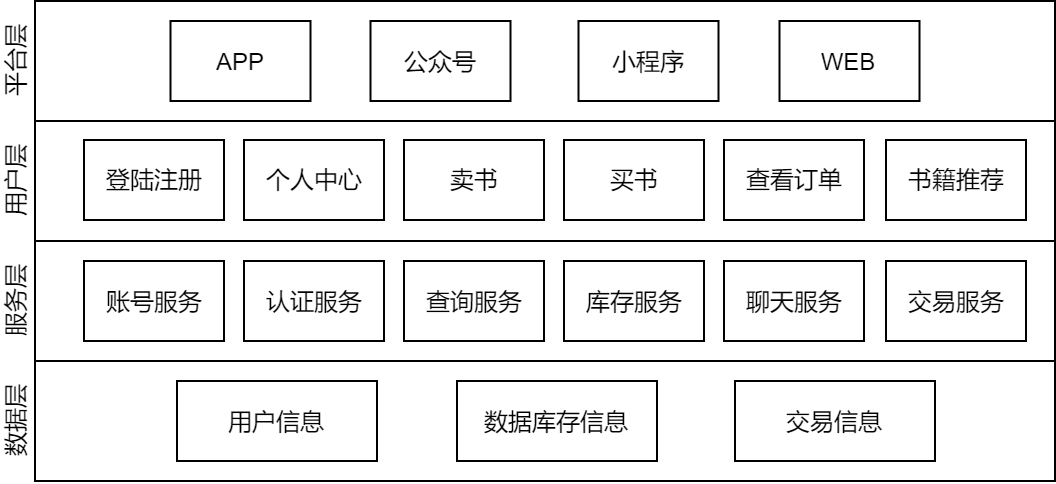

The diagram above was exported from draw.io. Its source (the exported page's mxGraphModel, read from the mxfile embedded in the PNG):
<mxGraphModel dx="266" dy="550" grid="1" gridSize="10" guides="1" tooltips="1" connect="1" arrows="1" fold="1" page="1" pageScale="1" pageWidth="827" pageHeight="1169" math="0" shadow="0">
  <root>
    <mxCell id="yO16v7TDqN3xBndyYhCN-0" />
    <mxCell id="yO16v7TDqN3xBndyYhCN-1" parent="yO16v7TDqN3xBndyYhCN-0" />
    <mxCell id="QOmUsur8-l3B6obFz_e4-0" value="服务层" style="rounded=0;whiteSpace=wrap;html=1;shadow=0;strokeWidth=1;verticalAlign=bottom;labelPosition=left;verticalLabelPosition=middle;align=center;horizontal=0;" vertex="1" parent="yO16v7TDqN3xBndyYhCN-1">
      <mxGeometry x="159" y="380" width="510" height="60" as="geometry" />
    </mxCell>
    <mxCell id="QOmUsur8-l3B6obFz_e4-1" value="数据层" style="rounded=0;whiteSpace=wrap;html=1;shadow=0;strokeWidth=1;verticalAlign=bottom;labelPosition=left;verticalLabelPosition=middle;align=center;horizontal=0;" vertex="1" parent="yO16v7TDqN3xBndyYhCN-1">
      <mxGeometry x="159" y="440" width="510" height="60" as="geometry" />
    </mxCell>
    <mxCell id="QOmUsur8-l3B6obFz_e4-2" value="用户层" style="rounded=0;whiteSpace=wrap;html=1;shadow=0;strokeWidth=1;verticalAlign=bottom;labelPosition=left;verticalLabelPosition=middle;align=center;horizontal=0;" vertex="1" parent="yO16v7TDqN3xBndyYhCN-1">
      <mxGeometry x="159" y="320" width="510" height="60" as="geometry" />
    </mxCell>
    <mxCell id="QOmUsur8-l3B6obFz_e4-3" value="用户信息" style="rounded=0;whiteSpace=wrap;html=1;shadow=0;strokeWidth=1;verticalAlign=middle;" vertex="1" parent="yO16v7TDqN3xBndyYhCN-1">
      <mxGeometry x="230" y="450" width="100" height="40" as="geometry" />
    </mxCell>
    <mxCell id="QOmUsur8-l3B6obFz_e4-4" value="数据库存信息" style="rounded=0;whiteSpace=wrap;html=1;shadow=0;strokeWidth=1;verticalAlign=middle;" vertex="1" parent="yO16v7TDqN3xBndyYhCN-1">
      <mxGeometry x="370" y="450" width="100" height="40" as="geometry" />
    </mxCell>
    <mxCell id="QOmUsur8-l3B6obFz_e4-5" value="交易信息" style="rounded=0;whiteSpace=wrap;html=1;shadow=0;strokeWidth=1;verticalAlign=middle;" vertex="1" parent="yO16v7TDqN3xBndyYhCN-1">
      <mxGeometry x="509" y="450" width="100" height="40" as="geometry" />
    </mxCell>
    <mxCell id="QOmUsur8-l3B6obFz_e4-6" value="账号服务" style="rounded=0;whiteSpace=wrap;html=1;shadow=0;strokeWidth=1;verticalAlign=middle;" vertex="1" parent="yO16v7TDqN3xBndyYhCN-1">
      <mxGeometry x="183.5" y="390" width="70" height="40" as="geometry" />
    </mxCell>
    <mxCell id="QOmUsur8-l3B6obFz_e4-7" value="库存服务" style="rounded=0;whiteSpace=wrap;html=1;shadow=0;strokeWidth=1;verticalAlign=middle;" vertex="1" parent="yO16v7TDqN3xBndyYhCN-1">
      <mxGeometry x="423.5" y="390" width="70" height="40" as="geometry" />
    </mxCell>
    <mxCell id="QOmUsur8-l3B6obFz_e4-8" value="登陆注册" style="rounded=0;whiteSpace=wrap;html=1;shadow=0;strokeWidth=1;verticalAlign=middle;" vertex="1" parent="yO16v7TDqN3xBndyYhCN-1">
      <mxGeometry x="183.5" y="329.5" width="70" height="40" as="geometry" />
    </mxCell>
    <mxCell id="QOmUsur8-l3B6obFz_e4-9" value="买书" style="rounded=0;whiteSpace=wrap;html=1;shadow=0;strokeWidth=1;verticalAlign=middle;" vertex="1" parent="yO16v7TDqN3xBndyYhCN-1">
      <mxGeometry x="423.5" y="329.5" width="70" height="40" as="geometry" />
    </mxCell>
    <mxCell id="QOmUsur8-l3B6obFz_e4-10" value="卖书" style="rounded=0;whiteSpace=wrap;html=1;shadow=0;strokeWidth=1;verticalAlign=middle;" vertex="1" parent="yO16v7TDqN3xBndyYhCN-1">
      <mxGeometry x="343.5" y="329.5" width="70" height="40" as="geometry" />
    </mxCell>
    <mxCell id="QOmUsur8-l3B6obFz_e4-11" value="查看订单" style="rounded=0;whiteSpace=wrap;html=1;shadow=0;strokeWidth=1;verticalAlign=middle;" vertex="1" parent="yO16v7TDqN3xBndyYhCN-1">
      <mxGeometry x="503.5" y="329.5" width="70" height="40" as="geometry" />
    </mxCell>
    <mxCell id="QOmUsur8-l3B6obFz_e4-12" value="交易服务" style="rounded=0;whiteSpace=wrap;html=1;shadow=0;strokeWidth=1;verticalAlign=middle;" vertex="1" parent="yO16v7TDqN3xBndyYhCN-1">
      <mxGeometry x="584.5" y="390" width="70" height="40" as="geometry" />
    </mxCell>
    <mxCell id="QOmUsur8-l3B6obFz_e4-13" value="聊天服务" style="rounded=0;whiteSpace=wrap;html=1;shadow=0;strokeWidth=1;verticalAlign=middle;" vertex="1" parent="yO16v7TDqN3xBndyYhCN-1">
      <mxGeometry x="503.5" y="390" width="70" height="40" as="geometry" />
    </mxCell>
    <mxCell id="QOmUsur8-l3B6obFz_e4-15" value="查询服务" style="rounded=0;whiteSpace=wrap;html=1;shadow=0;strokeWidth=1;verticalAlign=middle;" vertex="1" parent="yO16v7TDqN3xBndyYhCN-1">
      <mxGeometry x="343.5" y="390" width="70" height="40" as="geometry" />
    </mxCell>
    <mxCell id="QOmUsur8-l3B6obFz_e4-16" value="个人中心" style="rounded=0;whiteSpace=wrap;html=1;shadow=0;strokeWidth=1;verticalAlign=middle;" vertex="1" parent="yO16v7TDqN3xBndyYhCN-1">
      <mxGeometry x="263.5" y="329.5" width="70" height="40" as="geometry" />
    </mxCell>
    <mxCell id="vhtRqOSVQFsbfZaPxiRu-44" value="认证服务" style="rounded=0;whiteSpace=wrap;html=1;shadow=0;strokeWidth=1;verticalAlign=middle;" vertex="1" parent="yO16v7TDqN3xBndyYhCN-1">
      <mxGeometry x="263.5" y="390" width="70" height="40" as="geometry" />
    </mxCell>
    <mxCell id="vhtRqOSVQFsbfZaPxiRu-45" value="平台层" style="rounded=0;whiteSpace=wrap;html=1;shadow=0;strokeWidth=1;verticalAlign=bottom;labelPosition=left;verticalLabelPosition=middle;align=center;horizontal=0;" vertex="1" parent="yO16v7TDqN3xBndyYhCN-1">
      <mxGeometry x="159" y="260" width="510" height="60" as="geometry" />
    </mxCell>
    <mxCell id="vhtRqOSVQFsbfZaPxiRu-46" value="APP" style="rounded=0;whiteSpace=wrap;html=1;shadow=0;strokeWidth=1;verticalAlign=middle;" vertex="1" parent="yO16v7TDqN3xBndyYhCN-1">
      <mxGeometry x="226.75" y="270" width="70" height="40" as="geometry" />
    </mxCell>
    <mxCell id="vhtRqOSVQFsbfZaPxiRu-47" value="公众号" style="rounded=0;whiteSpace=wrap;html=1;shadow=0;strokeWidth=1;verticalAlign=middle;" vertex="1" parent="yO16v7TDqN3xBndyYhCN-1">
      <mxGeometry x="326.75" y="270" width="70" height="40" as="geometry" />
    </mxCell>
    <mxCell id="vhtRqOSVQFsbfZaPxiRu-49" value="小程序" style="rounded=0;whiteSpace=wrap;html=1;shadow=0;strokeWidth=1;verticalAlign=middle;" vertex="1" parent="yO16v7TDqN3xBndyYhCN-1">
      <mxGeometry x="430.75" y="270" width="70" height="40" as="geometry" />
    </mxCell>
    <mxCell id="vhtRqOSVQFsbfZaPxiRu-50" value="WEB" style="rounded=0;whiteSpace=wrap;html=1;shadow=0;strokeWidth=1;verticalAlign=middle;" vertex="1" parent="yO16v7TDqN3xBndyYhCN-1">
      <mxGeometry x="531.25" y="270" width="70" height="40" as="geometry" />
    </mxCell>
    <mxCell id="vhtRqOSVQFsbfZaPxiRu-51" value="书籍推荐" style="rounded=0;whiteSpace=wrap;html=1;shadow=0;strokeWidth=1;verticalAlign=middle;" vertex="1" parent="yO16v7TDqN3xBndyYhCN-1">
      <mxGeometry x="584.5" y="329.5" width="70" height="40" as="geometry" />
    </mxCell>
  </root>
</mxGraphModel>